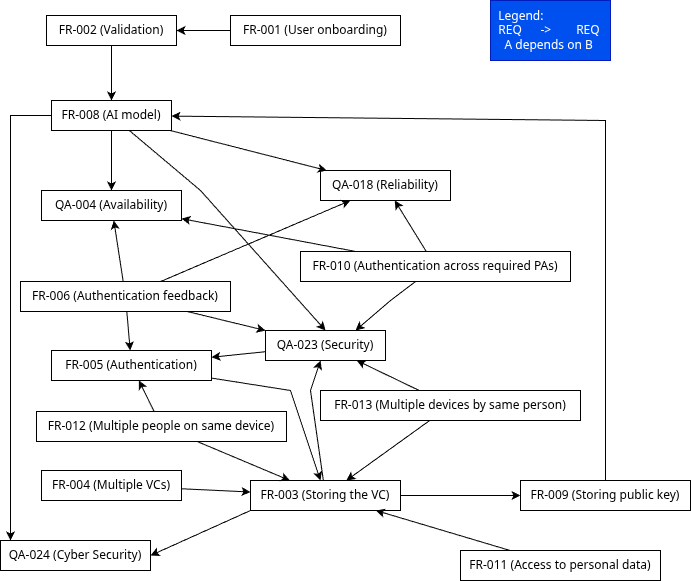

The diagram above was exported from draw.io. Its source (the exported page's mxGraphModel, read from the mxfile embedded in the PNG):
<mxGraphModel dx="906" dy="1153" grid="1" gridSize="10" guides="1" tooltips="1" connect="1" arrows="1" fold="1" page="1" pageScale="1" pageWidth="850" pageHeight="1100" math="0" shadow="0">
  <root>
    <mxCell id="0" />
    <mxCell id="1" parent="0" />
    <mxCell id="bOonobcgmeRR7VV7rhWK-143" edge="1" parent="1" source="bOonobcgmeRR7VV7rhWK-89" style="rounded=0;orthogonalLoop=1;jettySize=auto;html=1;" target="bOonobcgmeRR7VV7rhWK-92">
      <mxGeometry relative="1" as="geometry" />
    </mxCell>
    <mxCell id="bOonobcgmeRR7VV7rhWK-89" parent="1" style="whiteSpace=wrap;html=1;" value="FR-001 (User onboarding) " vertex="1">
      <mxGeometry height="30" width="170" x="240" y="45" as="geometry" />
    </mxCell>
    <mxCell id="bOonobcgmeRR7VV7rhWK-152" edge="1" parent="1" source="bOonobcgmeRR7VV7rhWK-92" style="rounded=0;orthogonalLoop=1;jettySize=auto;html=1;entryX=0.5;entryY=0;entryDx=0;entryDy=0;" target="bOonobcgmeRR7VV7rhWK-117">
      <mxGeometry relative="1" as="geometry" />
    </mxCell>
    <mxCell id="bOonobcgmeRR7VV7rhWK-92" parent="1" style="whiteSpace=wrap;html=1;" value="FR-002 (Validation) " vertex="1">
      <mxGeometry height="30" width="130" x="56" y="45" as="geometry" />
    </mxCell>
    <mxCell id="bOonobcgmeRR7VV7rhWK-148" edge="1" parent="1" source="bOonobcgmeRR7VV7rhWK-96" style="rounded=0;orthogonalLoop=1;jettySize=auto;html=1;" target="bOonobcgmeRR7VV7rhWK-117">
      <mxGeometry relative="1" as="geometry">
        <Array as="points">
          <mxPoint x="615" y="150" />
        </Array>
      </mxGeometry>
    </mxCell>
    <mxCell id="bOonobcgmeRR7VV7rhWK-96" parent="1" style="whiteSpace=wrap;html=1;" value=" FR-009 (Storing public key)" vertex="1">
      <mxGeometry height="30" width="170" x="530" y="510" as="geometry" />
    </mxCell>
    <mxCell id="bOonobcgmeRR7VV7rhWK-98" edge="1" parent="1" source="bOonobcgmeRR7VV7rhWK-104" style="rounded=0;exitX=1;exitY=0.5;exitDx=0;exitDy=0;" target="bOonobcgmeRR7VV7rhWK-96" value="">
      <mxGeometry relative="1" as="geometry">
        <mxPoint x="720" y="441.4893617021278" as="sourcePoint" />
      </mxGeometry>
    </mxCell>
    <mxCell id="bOonobcgmeRR7VV7rhWK-101" parent="1" style="whiteSpace=wrap;html=1;" value="QA-024 (Cyber Security)" vertex="1">
      <mxGeometry height="30" width="150" x="10" y="570" as="geometry" />
    </mxCell>
    <mxCell id="bOonobcgmeRR7VV7rhWK-103" parent="1" style="whiteSpace=wrap;html=1;" value="FR-004 (Multiple VCs) " vertex="1">
      <mxGeometry height="30" width="140" x="51" y="500" as="geometry" />
    </mxCell>
    <mxCell id="bOonobcgmeRR7VV7rhWK-149" edge="1" parent="1" source="bOonobcgmeRR7VV7rhWK-104" style="rounded=0;orthogonalLoop=1;jettySize=auto;html=1;exitX=0;exitY=1;exitDx=0;exitDy=0;entryX=1;entryY=0.5;entryDx=0;entryDy=0;" target="bOonobcgmeRR7VV7rhWK-101">
      <mxGeometry relative="1" as="geometry" />
    </mxCell>
    <mxCell id="bOonobcgmeRR7VV7rhWK-151" edge="1" parent="1" source="bOonobcgmeRR7VV7rhWK-104" style="rounded=0;orthogonalLoop=1;jettySize=auto;html=1;" target="bOonobcgmeRR7VV7rhWK-99">
      <mxGeometry relative="1" as="geometry">
        <Array as="points">
          <mxPoint x="320" y="420" />
        </Array>
      </mxGeometry>
    </mxCell>
    <mxCell id="bOonobcgmeRR7VV7rhWK-104" parent="1" style="whiteSpace=wrap;html=1;" value=" FR-003 (Storing the VC)" vertex="1">
      <mxGeometry height="30" width="150" x="260" y="510" as="geometry" />
    </mxCell>
    <mxCell id="bOonobcgmeRR7VV7rhWK-105" edge="1" parent="1" source="bOonobcgmeRR7VV7rhWK-103" style="rounded=0;" target="bOonobcgmeRR7VV7rhWK-104" value="">
      <mxGeometry relative="1" as="geometry" />
    </mxCell>
    <mxCell id="bOonobcgmeRR7VV7rhWK-146" edge="1" parent="1" source="bOonobcgmeRR7VV7rhWK-108" style="rounded=0;orthogonalLoop=1;jettySize=auto;html=1;entryX=0;entryY=0;entryDx=0;entryDy=0;" target="bOonobcgmeRR7VV7rhWK-99">
      <mxGeometry relative="1" as="geometry" />
    </mxCell>
    <mxCell id="bOonobcgmeRR7VV7rhWK-108" parent="1" style="whiteSpace=wrap;html=1;" value="FR-006 (Authentication feedback) " vertex="1">
      <mxGeometry height="30" width="210" x="30" y="311" as="geometry" />
    </mxCell>
    <mxCell id="YT0d4UnFRIe_pg9U_hmj-1" edge="1" parent="1" source="bOonobcgmeRR7VV7rhWK-109" style="rounded=0;orthogonalLoop=1;jettySize=auto;html=1;" target="bOonobcgmeRR7VV7rhWK-104">
      <mxGeometry relative="1" as="geometry">
        <Array as="points">
          <mxPoint x="300" y="420" />
        </Array>
      </mxGeometry>
    </mxCell>
    <mxCell id="bOonobcgmeRR7VV7rhWK-109" parent="1" style="whiteSpace=wrap;html=1;" value=" FR-005 (Authentication)" vertex="1">
      <mxGeometry height="30" width="160" x="61" y="380" as="geometry" />
    </mxCell>
    <mxCell id="bOonobcgmeRR7VV7rhWK-110" edge="1" parent="1" source="bOonobcgmeRR7VV7rhWK-108" style="rounded=0;" target="bOonobcgmeRR7VV7rhWK-109" value="">
      <mxGeometry relative="1" as="geometry" />
    </mxCell>
    <mxCell id="bOonobcgmeRR7VV7rhWK-111" parent="1" style="whiteSpace=wrap;html=1;" value=" QA-004 (Availability)" vertex="1">
      <mxGeometry height="30" width="140" x="51" y="220" as="geometry" />
    </mxCell>
    <mxCell id="bOonobcgmeRR7VV7rhWK-112" edge="1" parent="1" source="bOonobcgmeRR7VV7rhWK-108" style="rounded=0;" target="bOonobcgmeRR7VV7rhWK-111" value="">
      <mxGeometry relative="1" as="geometry" />
    </mxCell>
    <mxCell id="bOonobcgmeRR7VV7rhWK-113" parent="1" style="whiteSpace=wrap;html=1;" value=" QA-018 (Reliability)" vertex="1">
      <mxGeometry height="30" width="130" x="330" y="200" as="geometry" />
    </mxCell>
    <mxCell id="bOonobcgmeRR7VV7rhWK-114" edge="1" parent="1" source="bOonobcgmeRR7VV7rhWK-108" style="rounded=0;" target="bOonobcgmeRR7VV7rhWK-113" value="">
      <mxGeometry relative="1" as="geometry" />
    </mxCell>
    <mxCell id="bOonobcgmeRR7VV7rhWK-147" edge="1" parent="1" source="bOonobcgmeRR7VV7rhWK-117" style="rounded=0;orthogonalLoop=1;jettySize=auto;html=1;entryX=0.5;entryY=0;entryDx=0;entryDy=0;" target="bOonobcgmeRR7VV7rhWK-99">
      <mxGeometry relative="1" as="geometry">
        <Array as="points">
          <mxPoint x="210" y="220" />
        </Array>
      </mxGeometry>
    </mxCell>
    <mxCell id="bOonobcgmeRR7VV7rhWK-150" edge="1" parent="1" source="bOonobcgmeRR7VV7rhWK-117" style="edgeStyle=orthogonalEdgeStyle;rounded=0;orthogonalLoop=1;jettySize=auto;html=1;">
      <mxGeometry relative="1" as="geometry">
        <Array as="points">
          <mxPoint x="20" y="145" />
          <mxPoint x="20" y="570" />
        </Array>
        <mxPoint x="20" y="570" as="targetPoint" />
      </mxGeometry>
    </mxCell>
    <mxCell id="bOonobcgmeRR7VV7rhWK-117" parent="1" style="whiteSpace=wrap;html=1;" value="FR-008 (AI model) " vertex="1">
      <mxGeometry height="30" width="120" x="61" y="130" as="geometry" />
    </mxCell>
    <mxCell id="bOonobcgmeRR7VV7rhWK-118" edge="1" parent="1" source="bOonobcgmeRR7VV7rhWK-117" style="rounded=0;" target="bOonobcgmeRR7VV7rhWK-111" value="">
      <mxGeometry relative="1" as="geometry" />
    </mxCell>
    <mxCell id="bOonobcgmeRR7VV7rhWK-119" edge="1" parent="1" source="bOonobcgmeRR7VV7rhWK-117" style="rounded=0;" target="bOonobcgmeRR7VV7rhWK-113" value="">
      <mxGeometry relative="1" as="geometry" />
    </mxCell>
    <mxCell id="bOonobcgmeRR7VV7rhWK-145" edge="1" parent="1" source="bOonobcgmeRR7VV7rhWK-126" style="rounded=0;orthogonalLoop=1;jettySize=auto;html=1;entryX=0.75;entryY=0;entryDx=0;entryDy=0;" target="bOonobcgmeRR7VV7rhWK-99">
      <mxGeometry relative="1" as="geometry">
        <Array as="points">
          <mxPoint x="400" y="330" />
        </Array>
      </mxGeometry>
    </mxCell>
    <mxCell id="bOonobcgmeRR7VV7rhWK-126" parent="1" style="whiteSpace=wrap;html=1;" value="FR-010 (Authentication across required PAs) " vertex="1">
      <mxGeometry height="30" width="270" x="310" y="281" as="geometry" />
    </mxCell>
    <mxCell id="bOonobcgmeRR7VV7rhWK-127" edge="1" parent="1" source="bOonobcgmeRR7VV7rhWK-126" style="rounded=0;" target="bOonobcgmeRR7VV7rhWK-111" value="">
      <mxGeometry relative="1" as="geometry" />
    </mxCell>
    <mxCell id="bOonobcgmeRR7VV7rhWK-128" edge="1" parent="1" source="bOonobcgmeRR7VV7rhWK-126" style="rounded=0;" target="bOonobcgmeRR7VV7rhWK-113" value="">
      <mxGeometry relative="1" as="geometry" />
    </mxCell>
    <mxCell id="bOonobcgmeRR7VV7rhWK-130" parent="1" style="whiteSpace=wrap;html=1;" value="FR-011 (Access to personal data) " vertex="1">
      <mxGeometry height="30" width="200" x="470" y="580" as="geometry" />
    </mxCell>
    <mxCell id="bOonobcgmeRR7VV7rhWK-131" edge="1" parent="1" source="bOonobcgmeRR7VV7rhWK-130" style="rounded=0;" target="bOonobcgmeRR7VV7rhWK-104" value="">
      <mxGeometry relative="1" as="geometry" />
    </mxCell>
    <mxCell id="bOonobcgmeRR7VV7rhWK-132" parent="1" style="whiteSpace=wrap;html=1;" value="FR-012 (Multiple people on same device) " vertex="1">
      <mxGeometry height="30" width="250" x="46" y="441" as="geometry" />
    </mxCell>
    <mxCell id="bOonobcgmeRR7VV7rhWK-133" edge="1" parent="1" source="bOonobcgmeRR7VV7rhWK-132" style="rounded=0;" target="bOonobcgmeRR7VV7rhWK-104" value="">
      <mxGeometry relative="1" as="geometry" />
    </mxCell>
    <mxCell id="bOonobcgmeRR7VV7rhWK-134" edge="1" parent="1" source="bOonobcgmeRR7VV7rhWK-132" style="rounded=0;" target="bOonobcgmeRR7VV7rhWK-109" value="">
      <mxGeometry relative="1" as="geometry" />
    </mxCell>
    <mxCell id="bOonobcgmeRR7VV7rhWK-135" parent="1" style="whiteSpace=wrap;html=1;" value="FR-013 (Multiple devices by same person) " vertex="1">
      <mxGeometry height="30" width="260" x="330" y="420" as="geometry" />
    </mxCell>
    <mxCell id="bOonobcgmeRR7VV7rhWK-136" edge="1" parent="1" source="bOonobcgmeRR7VV7rhWK-135" style="rounded=0;" target="bOonobcgmeRR7VV7rhWK-104" value="">
      <mxGeometry relative="1" as="geometry" />
    </mxCell>
    <mxCell id="bOonobcgmeRR7VV7rhWK-137" edge="1" parent="1" source="bOonobcgmeRR7VV7rhWK-99" style="rounded=0;" target="bOonobcgmeRR7VV7rhWK-109" value="">
      <mxGeometry relative="1" as="geometry" />
    </mxCell>
    <mxCell id="bOonobcgmeRR7VV7rhWK-140" parent="1" style="rounded=0;whiteSpace=wrap;html=1;align=left;fillColor=#0050ef;fontColor=#ffffff;strokeColor=#001DBC;" value="&amp;nbsp; Legend:&amp;nbsp;&lt;br&gt;&amp;nbsp; REQ&amp;nbsp; &amp;nbsp; &amp;nbsp; -&amp;gt;&amp;nbsp; &amp;nbsp; &amp;nbsp; &amp;nbsp; REQ&lt;br&gt;&amp;nbsp; &amp;nbsp; A depends on B" vertex="1">
      <mxGeometry height="60" width="120" x="500" y="30" as="geometry" />
    </mxCell>
    <mxCell id="bOonobcgmeRR7VV7rhWK-153" edge="1" parent="1" source="bOonobcgmeRR7VV7rhWK-135" style="rounded=0;" target="bOonobcgmeRR7VV7rhWK-99" value="">
      <mxGeometry relative="1" as="geometry">
        <mxPoint x="416" y="369" as="sourcePoint" />
        <mxPoint x="221" y="387" as="targetPoint" />
      </mxGeometry>
    </mxCell>
    <mxCell id="bOonobcgmeRR7VV7rhWK-99" parent="1" style="whiteSpace=wrap;html=1;" value="QA-023 (Security)" vertex="1">
      <mxGeometry height="30" width="120" x="275" y="360" as="geometry" />
    </mxCell>
  </root>
</mxGraphModel>